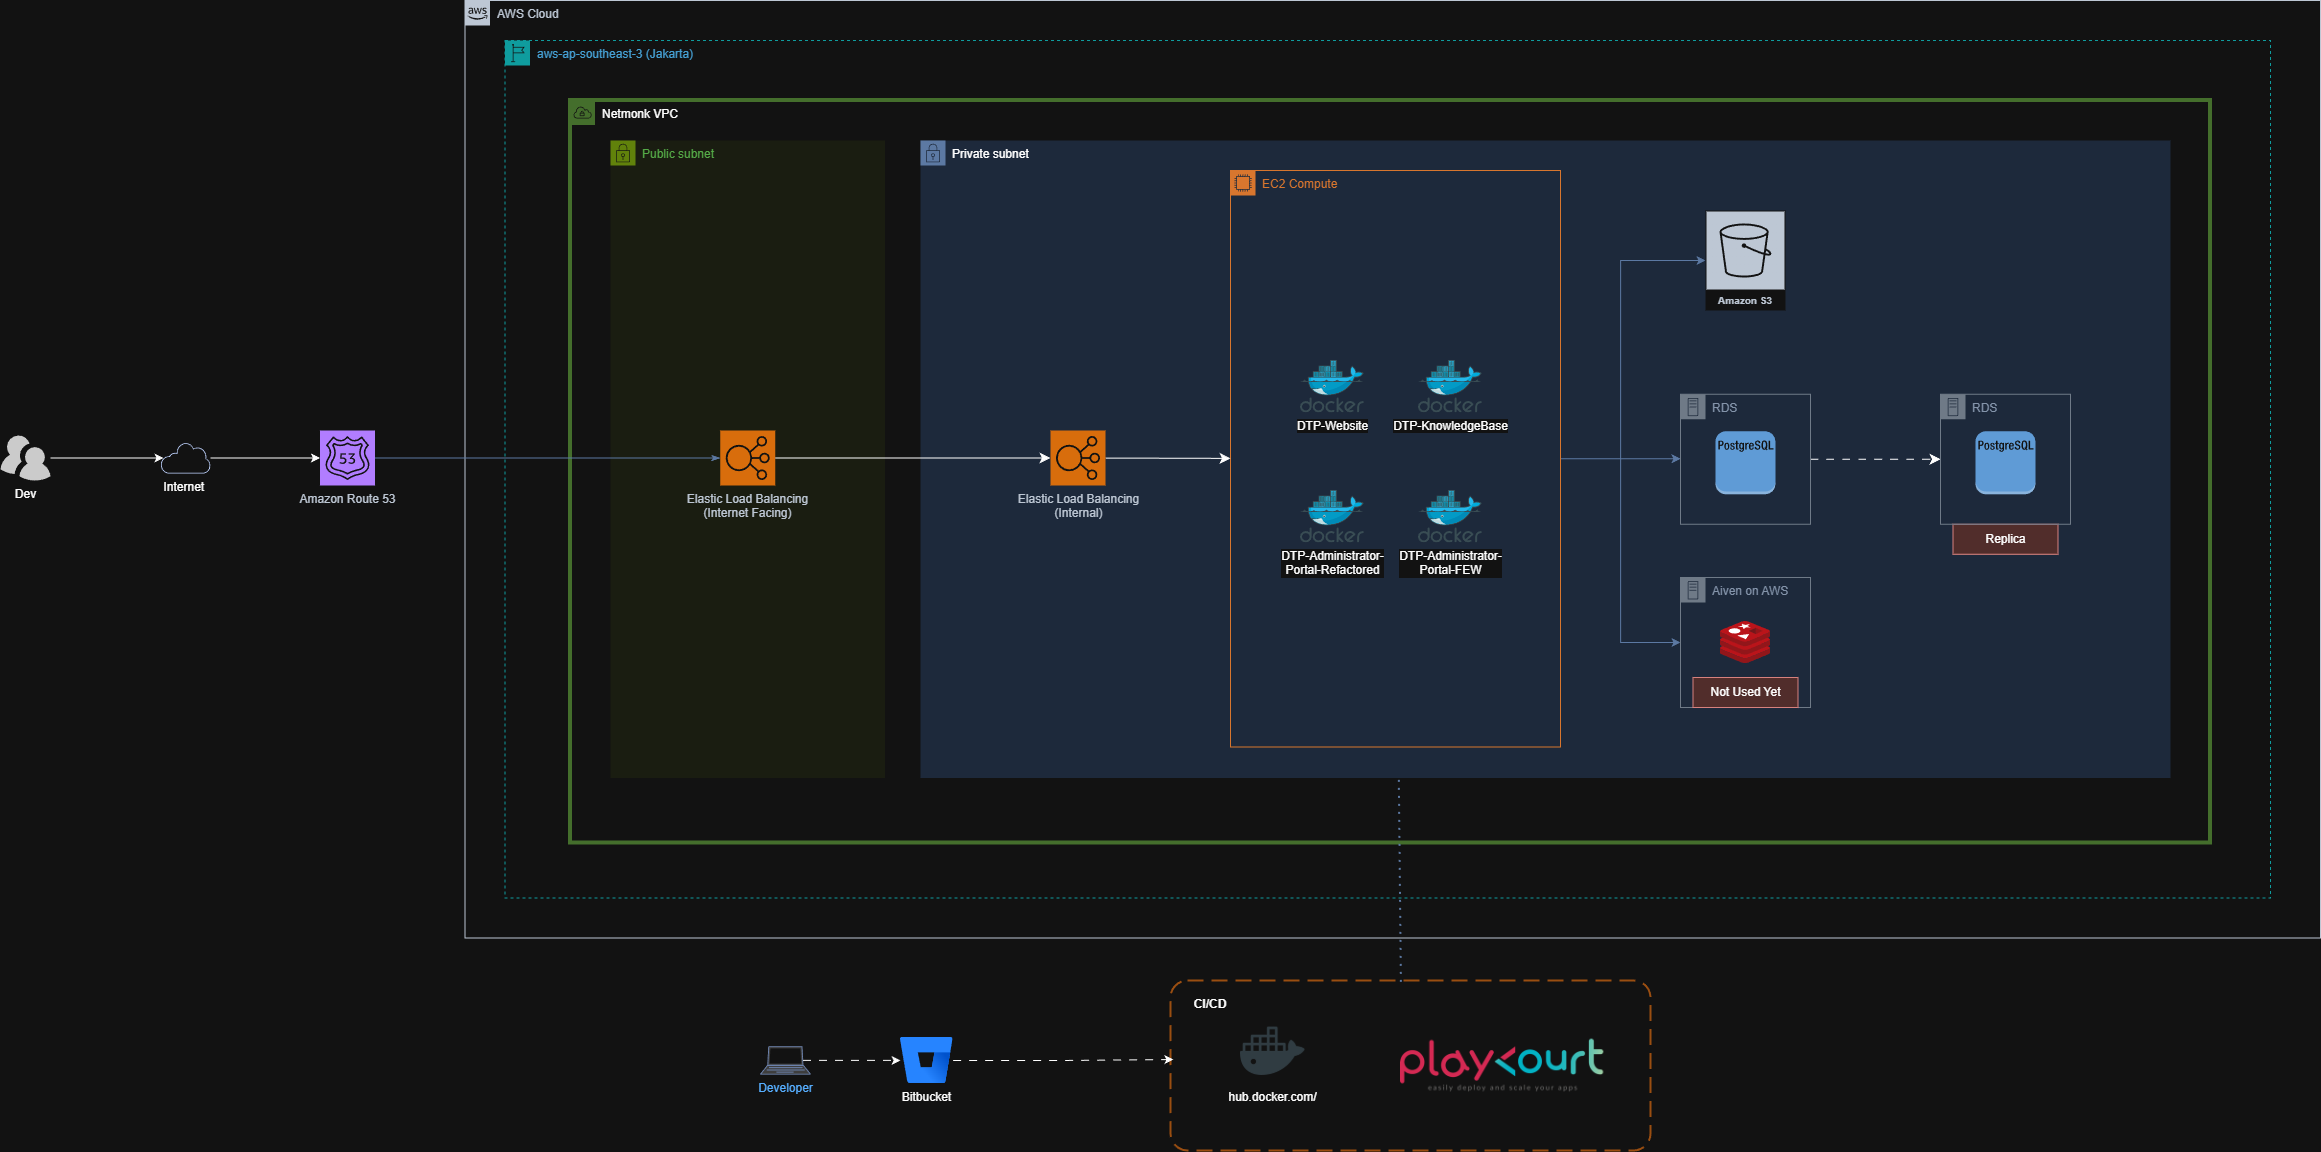

The diagram above was exported from draw.io. Its source (the exported page's mxGraphModel, read from the mxfile embedded in the PNG):
<mxGraphModel dx="3169" dy="1758" grid="1" gridSize="10" guides="1" tooltips="1" connect="1" arrows="1" fold="1" page="1" pageScale="1" pageWidth="1654" pageHeight="1169" math="0" shadow="0">
  <root>
    <mxCell id="0" />
    <mxCell id="1" parent="0" />
    <mxCell id="2" parent="1" style="sketch=0;outlineConnect=0;html=1;whiteSpace=wrap;fontSize=12;fontStyle=0;shape=mxgraph.aws4.group;grIcon=mxgraph.aws4.group_vpc;strokeColor=#82b366;fillColor=none;verticalAlign=top;align=left;spacingLeft=30;dashed=0;gradientColor=none;strokeWidth=4;movable=0;resizable=0;rotatable=0;deletable=0;editable=0;locked=1;connectable=0;" value="Netmonk VPC" vertex="1">
      <mxGeometry height="742.5" width="1640" x="880" y="740" as="geometry" />
    </mxCell>
    <mxCell id="3" parent="1" style="points=[[0,0],[0.25,0],[0.5,0],[0.75,0],[1,0],[1,0.25],[1,0.5],[1,0.75],[1,1],[0.75,1],[0.5,1],[0.25,1],[0,1],[0,0.75],[0,0.5],[0,0.25]];outlineConnect=0;gradientColor=none;html=1;whiteSpace=wrap;fontSize=12;fontStyle=0;container=0;pointerEvents=0;collapsible=0;recursiveResize=0;shape=mxgraph.aws4.group;grIcon=mxgraph.aws4.group_region;strokeColor=#00A4A6;fillColor=none;verticalAlign=top;align=left;spacingLeft=30;fontColor=#147EBA;dashed=1;" value="&lt;span style=&quot;text-align: center;&quot;&gt;aws-ap-southeast-3 (Jakarta)&lt;/span&gt;" vertex="1">
      <mxGeometry height="857.5" width="1765.5" x="814.5" y="680" as="geometry" />
    </mxCell>
    <mxCell id="4" parent="1" style="rounded=1;arcSize=10;dashed=1;strokeColor=#F59D56;fillColor=none;gradientColor=none;dashPattern=8 4;strokeWidth=2;movable=1;resizable=1;rotatable=1;deletable=1;editable=1;locked=0;connectable=1;" value="" vertex="1">
      <mxGeometry height="170" width="480" x="1480" y="1620.01" as="geometry" />
    </mxCell>
    <mxCell id="5" parent="1" style="fontColor=#0066CC;verticalAlign=top;verticalLabelPosition=bottom;labelPosition=center;align=center;html=1;outlineConnect=0;fillColor=#CCCCCC;strokeColor=#6881B3;gradientColor=none;gradientDirection=north;strokeWidth=2;shape=mxgraph.networks.laptop;" value="Developer" vertex="1">
      <mxGeometry height="27.5" width="50" x="1070" y="1686.18" as="geometry" />
    </mxCell>
    <mxCell id="6" edge="1" parent="1" source="7" style="edgeStyle=orthogonalEdgeStyle;rounded=0;orthogonalLoop=1;jettySize=auto;html=1;entryX=0.006;entryY=0.465;entryDx=0;entryDy=0;entryPerimeter=0;flowAnimation=1;" target="4">
      <mxGeometry relative="1" as="geometry">
        <mxPoint x="1470" y="1710" as="targetPoint" />
      </mxGeometry>
    </mxCell>
    <mxCell id="7" parent="1" style="image;html=1;image=img/lib/atlassian/Bitbucket_Logo.svg;" value="Bitbucket" vertex="1">
      <mxGeometry height="46.14" width="52.6" x="1210" y="1676.8600000000001" as="geometry" />
    </mxCell>
    <mxCell id="8" edge="1" parent="1" source="5" style="edgeStyle=orthogonalEdgeStyle;rounded=0;orthogonalLoop=1;jettySize=auto;html=1;exitX=0.85;exitY=0.5;exitDx=0;exitDy=0;exitPerimeter=0;entryX=0;entryY=0.5;entryDx=0;entryDy=0;flowAnimation=1;" target="7">
      <mxGeometry relative="1" as="geometry" />
    </mxCell>
    <mxCell id="9" parent="1" style="sketch=0;points=[[0,0,0],[0.25,0,0],[0.5,0,0],[0.75,0,0],[1,0,0],[0,1,0],[0.25,1,0],[0.5,1,0],[0.75,1,0],[1,1,0],[0,0.25,0],[0,0.5,0],[0,0.75,0],[1,0.25,0],[1,0.5,0],[1,0.75,0]];outlineConnect=0;fontColor=#232F3E;fillColor=#8C4FFF;strokeColor=#ffffff;dashed=0;verticalLabelPosition=bottom;verticalAlign=top;align=center;html=1;fontSize=12;fontStyle=0;aspect=fixed;shape=mxgraph.aws4.resourceIcon;resIcon=mxgraph.aws4.route_53;" value="&lt;div&gt;Amazon Route 53&lt;/div&gt;" vertex="1">
      <mxGeometry height="55" width="55" x="629.5" y="1070" as="geometry" />
    </mxCell>
    <mxCell id="10" parent="1" style="shape=image;html=1;verticalAlign=top;verticalLabelPosition=bottom;labelBackgroundColor=#ffffff;imageAspect=0;aspect=fixed;image=https://cdn1.iconfinder.com/data/icons/social-media-2106/24/social_media_social_media_logo_docker-128.png" value="hub.docker.com/&lt;div&gt;&lt;br&gt;&lt;/div&gt;" vertex="1">
      <mxGeometry height="64.5" width="64.5" x="1550" y="1658.5" as="geometry" />
    </mxCell>
    <mxCell id="11" parent="1" style="points=[[0,0],[0.25,0],[0.5,0],[0.75,0],[1,0],[1,0.25],[1,0.5],[1,0.75],[1,1],[0.75,1],[0.5,1],[0.25,1],[0,1],[0,0.75],[0,0.5],[0,0.25]];outlineConnect=0;gradientColor=none;html=1;whiteSpace=wrap;fontSize=12;fontStyle=0;container=1;pointerEvents=0;collapsible=0;recursiveResize=0;shape=mxgraph.aws4.group;grIcon=mxgraph.aws4.group_aws_cloud_alt;strokeColor=#232F3E;fillColor=none;verticalAlign=top;align=left;spacingLeft=30;fontColor=#232F3E;dashed=0;" value="AWS Cloud" vertex="1">
      <mxGeometry height="937.5" width="1855.5" x="774.5" y="640" as="geometry" />
    </mxCell>
    <mxCell id="12" parent="1" style="sketch=0;aspect=fixed;pointerEvents=1;shadow=0;dashed=0;html=1;strokeColor=none;labelPosition=center;verticalLabelPosition=bottom;verticalAlign=top;align=center;fillColor=#00188D;shape=mxgraph.mscae.enterprise.internet_hollow" value="Internet&amp;nbsp;" vertex="1">
      <mxGeometry height="31" width="50" x="470" y="1082" as="geometry" />
    </mxCell>
    <mxCell id="13" parent="1" style="verticalLabelPosition=bottom;sketch=0;html=1;fillColor=#282828;strokeColor=none;verticalAlign=top;pointerEvents=1;align=center;shape=mxgraph.cisco_safe.people_places_things_icons.icon9;" value="Dev" vertex="1">
      <mxGeometry height="45" width="50" x="310" y="1075" as="geometry" />
    </mxCell>
    <mxCell id="14" edge="1" parent="1" source="13" style="edgeStyle=orthogonalEdgeStyle;rounded=0;orthogonalLoop=1;jettySize=auto;html=1;entryX=0.06;entryY=0.5;entryDx=0;entryDy=0;entryPerimeter=0;" target="12">
      <mxGeometry relative="1" as="geometry" />
    </mxCell>
    <mxCell id="15" edge="1" parent="1" source="12" style="edgeStyle=orthogonalEdgeStyle;rounded=0;orthogonalLoop=1;jettySize=auto;html=1;entryX=0;entryY=0.5;entryDx=0;entryDy=0;entryPerimeter=0;" target="9">
      <mxGeometry relative="1" as="geometry" />
    </mxCell>
    <mxCell id="16" parent="1" style="shape=image;verticalLabelPosition=bottom;labelBackgroundColor=default;verticalAlign=top;aspect=fixed;imageAspect=0;image=https://playcourt.id/img/logo.3e4b79b5.png;" value="" vertex="1">
      <mxGeometry height="52.75" width="203.33" x="1710" y="1678.6299999999999" as="geometry" />
    </mxCell>
    <mxCell id="17" parent="1" style="text;html=1;align=center;verticalAlign=middle;whiteSpace=wrap;rounded=0;" value="&lt;b&gt;CI/CD&lt;/b&gt;" vertex="1">
      <mxGeometry height="30" width="60" x="1490" y="1628.5" as="geometry" />
    </mxCell>
    <mxCell id="18" edge="1" parent="1" source="4" style="endArrow=block;dashed=1;html=1;dashPattern=1 3;strokeWidth=2;rounded=0;exitX=0.48;exitY=0.008;exitDx=0;exitDy=0;exitPerimeter=0;endFill=1;flowAnimation=1;fillColor=#dae8fc;strokeColor=#6c8ebf;" target="25" value="">
      <mxGeometry height="50" relative="1" width="50" as="geometry">
        <mxPoint x="590" y="1530" as="sourcePoint" />
        <mxPoint x="640" y="1480" as="targetPoint" />
      </mxGeometry>
    </mxCell>
    <mxCell id="19" parent="1" style="points=[[0,0],[0.25,0],[0.5,0],[0.75,0],[1,0],[1,0.25],[1,0.5],[1,0.75],[1,1],[0.75,1],[0.5,1],[0.25,1],[0,1],[0,0.75],[0,0.5],[0,0.25]];outlineConnect=0;html=1;whiteSpace=wrap;fontSize=12;fontStyle=0;container=0;pointerEvents=0;collapsible=0;recursiveResize=0;shape=mxgraph.aws4.group;grIcon=mxgraph.aws4.group_security_group;grStroke=0;strokeColor=#6c8ebf;fillColor=#dae8fc;verticalAlign=top;align=left;spacingLeft=30;dashed=0;" value="Private subnet" vertex="1">
      <mxGeometry height="637.5" width="1250" x="1230" y="780" as="geometry" />
    </mxCell>
    <mxCell id="20" parent="1" style="points=[[0,0],[0.25,0],[0.5,0],[0.75,0],[1,0],[1,0.25],[1,0.5],[1,0.75],[1,1],[0.75,1],[0.5,1],[0.25,1],[0,1],[0,0.75],[0,0.5],[0,0.25]];outlineConnect=0;gradientColor=none;html=1;whiteSpace=wrap;fontSize=12;fontStyle=0;container=1;pointerEvents=0;collapsible=0;recursiveResize=0;shape=mxgraph.aws4.group;grIcon=mxgraph.aws4.group_security_group;grStroke=0;strokeColor=#7AA116;fillColor=#F2F6E8;verticalAlign=top;align=left;spacingLeft=30;fontColor=#248814;dashed=0;" value="Public subnet" vertex="1">
      <mxGeometry height="637.5" width="274.5" x="920" y="780" as="geometry" />
    </mxCell>
    <mxCell id="21" parent="20" style="sketch=0;points=[[0,0,0],[0.25,0,0],[0.5,0,0],[0.75,0,0],[1,0,0],[0,1,0],[0.25,1,0],[0.5,1,0],[0.75,1,0],[1,1,0],[0,0.25,0],[0,0.5,0],[0,0.75,0],[1,0.25,0],[1,0.5,0],[1,0.75,0]];outlineConnect=0;fontColor=#232F3E;fillColor=#ED7100;strokeColor=#ffffff;dashed=0;verticalLabelPosition=bottom;verticalAlign=top;align=center;html=1;fontSize=12;fontStyle=0;aspect=fixed;shape=mxgraph.aws4.resourceIcon;resIcon=mxgraph.aws4.elastic_load_balancing;" value="Elastic Load Balancing&lt;div&gt;(Internet Facing)&lt;/div&gt;" vertex="1">
      <mxGeometry height="55" width="55" x="109.75" y="290" as="geometry" />
    </mxCell>
    <mxCell id="22" edge="1" parent="1" source="25" style="edgeStyle=orthogonalEdgeStyle;rounded=0;orthogonalLoop=1;jettySize=auto;html=1;entryX=0;entryY=0.5;entryDx=0;entryDy=0;fillColor=#dae8fc;strokeColor=#6c8ebf;" target="33">
      <mxGeometry relative="1" as="geometry" />
    </mxCell>
    <mxCell id="23" edge="1" parent="1" source="25" style="edgeStyle=orthogonalEdgeStyle;rounded=0;orthogonalLoop=1;jettySize=auto;html=1;fillColor=#dae8fc;strokeColor=#6c8ebf;">
      <mxGeometry relative="1" as="geometry">
        <mxPoint x="1990" y="1098.25" as="targetPoint" />
      </mxGeometry>
    </mxCell>
    <mxCell id="24" edge="1" parent="1" source="25" style="edgeStyle=orthogonalEdgeStyle;rounded=0;orthogonalLoop=1;jettySize=auto;html=1;fillColor=#dae8fc;strokeColor=#6c8ebf;" target="43">
      <mxGeometry relative="1" as="geometry">
        <Array as="points">
          <mxPoint x="1930" y="1098" />
          <mxPoint x="1930" y="900" />
        </Array>
      </mxGeometry>
    </mxCell>
    <mxCell id="25" parent="1" style="points=[[0,0],[0.25,0],[0.5,0],[0.75,0],[1,0],[1,0.25],[1,0.5],[1,0.75],[1,1],[0.75,1],[0.5,1],[0.25,1],[0,1],[0,0.75],[0,0.5],[0,0.25]];outlineConnect=0;gradientColor=none;html=1;whiteSpace=wrap;fontSize=12;fontStyle=0;container=0;pointerEvents=0;collapsible=0;recursiveResize=0;shape=mxgraph.aws4.group;grIcon=mxgraph.aws4.group_ec2_instance_contents;strokeColor=#D86613;fillColor=none;verticalAlign=top;align=left;spacingLeft=30;fontColor=#D86613;dashed=0;" value="EC2 Compute" vertex="1">
      <mxGeometry height="576.5" width="330" x="1540" y="810" as="geometry" />
    </mxCell>
    <mxCell id="26" parent="1" style="image;sketch=0;aspect=fixed;html=1;points=[];align=center;fontSize=12;image=img/lib/mscae/Docker.svg;" value="DTP-Administrator-&lt;div&gt;Portal-Refactored&lt;/div&gt;" vertex="1">
      <mxGeometry height="52.38805970149254" width="63.890149253731344" x="1610.0034328358208" y="1130.0042105263158" as="geometry" />
    </mxCell>
    <mxCell id="27" parent="1" style="image;sketch=0;aspect=fixed;html=1;points=[];align=center;fontSize=12;image=img/lib/mscae/Docker.svg;" value="DTP-Website" vertex="1">
      <mxGeometry height="52.38805970149254" width="63.890149253731344" x="1610" y="999.9984210526316" as="geometry" />
    </mxCell>
    <mxCell id="28" parent="1" style="image;sketch=0;aspect=fixed;html=1;points=[];align=center;fontSize=12;image=img/lib/mscae/Docker.svg;" value="DTP-KnowledgeBase" vertex="1">
      <mxGeometry height="52.38805970149254" width="63.890149253731344" x="1728.003432835821" y="999.9984210526316" as="geometry" />
    </mxCell>
    <mxCell id="29" parent="1" style="image;sketch=0;aspect=fixed;html=1;points=[];align=center;fontSize=12;image=img/lib/mscae/Docker.svg;" value="DTP-Administrator-&lt;div&gt;Portal-FEW&lt;/div&gt;" vertex="1">
      <mxGeometry height="52.38805970149254" width="63.890149253731344" x="1728" y="1130.0042105263158" as="geometry" />
    </mxCell>
    <mxCell id="30" edge="1" parent="1" source="31" style="edgeStyle=none;curved=1;rounded=0;orthogonalLoop=1;jettySize=auto;html=1;entryX=0;entryY=0.5;entryDx=0;entryDy=0;fontSize=12;startSize=8;endSize=8;flowAnimation=1;" target="40">
      <mxGeometry relative="1" as="geometry" />
    </mxCell>
    <mxCell id="31" parent="1" style="points=[[0,0],[0.25,0],[0.5,0],[0.75,0],[1,0],[1,0.25],[1,0.5],[1,0.75],[1,1],[0.75,1],[0.5,1],[0.25,1],[0,1],[0,0.75],[0,0.5],[0,0.25]];outlineConnect=0;gradientColor=none;html=1;whiteSpace=wrap;fontSize=12;fontStyle=0;container=1;pointerEvents=0;collapsible=0;recursiveResize=0;shape=mxgraph.aws4.group;grIcon=mxgraph.aws4.group_on_premise;strokeColor=#7D8998;fillColor=none;verticalAlign=top;align=left;spacingLeft=30;fontColor=#5A6C86;dashed=0;" value="RDS&amp;nbsp;" vertex="1">
      <mxGeometry height="130" width="130" x="1990" y="1033.75" as="geometry" />
    </mxCell>
    <mxCell id="32" parent="31" style="outlineConnect=0;dashed=0;verticalLabelPosition=bottom;verticalAlign=top;align=center;html=1;shape=mxgraph.aws3.postgre_sql_instance;fillColor=#2E73B8;gradientColor=none;" value="" vertex="1">
      <mxGeometry height="63" width="60" x="35" y="37" as="geometry" />
    </mxCell>
    <mxCell id="33" parent="1" style="points=[[0,0],[0.25,0],[0.5,0],[0.75,0],[1,0],[1,0.25],[1,0.5],[1,0.75],[1,1],[0.75,1],[0.5,1],[0.25,1],[0,1],[0,0.75],[0,0.5],[0,0.25]];outlineConnect=0;gradientColor=none;html=1;whiteSpace=wrap;fontSize=12;fontStyle=0;container=1;pointerEvents=0;collapsible=0;recursiveResize=0;shape=mxgraph.aws4.group;grIcon=mxgraph.aws4.group_on_premise;strokeColor=#7D8998;fillColor=none;verticalAlign=top;align=left;spacingLeft=30;fontColor=#5A6C86;dashed=0;" value="Aiven on AWS" vertex="1">
      <mxGeometry height="130" width="130" x="1990" y="1217" as="geometry" />
    </mxCell>
    <mxCell id="34" parent="33" style="image;sketch=0;aspect=fixed;html=1;points=[];align=center;fontSize=12;image=img/lib/mscae/Cache_Redis_Product.svg;" value="" vertex="1">
      <mxGeometry height="42" width="50" x="40" y="44" as="geometry" />
    </mxCell>
    <mxCell id="35" edge="1" parent="1" source="21" style="edgeStyle=orthogonalEdgeStyle;rounded=0;orthogonalLoop=1;jettySize=auto;html=1;strokeColor=#6c8ebf;curved=0;startArrow=classicThin;startFill=1;endArrow=none;endFill=0;fillColor=#dae8fc;" target="9">
      <mxGeometry relative="1" as="geometry">
        <mxPoint x="1270" y="1200" as="sourcePoint" />
        <mxPoint x="700" y="1201.3684210526317" as="targetPoint" />
      </mxGeometry>
    </mxCell>
    <mxCell id="36" parent="1" style="text;html=1;align=center;verticalAlign=middle;whiteSpace=wrap;rounded=0;fillColor=#f8cecc;strokeColor=#b85450;" value="Replica" vertex="1">
      <mxGeometry height="30" width="105" x="2262.5" y="1163.75" as="geometry" />
    </mxCell>
    <mxCell id="37" edge="1" parent="1" source="38" style="edgeStyle=none;curved=1;rounded=0;orthogonalLoop=1;jettySize=auto;html=1;fontSize=12;startSize=8;endSize=8;" target="25">
      <mxGeometry relative="1" as="geometry" />
    </mxCell>
    <mxCell id="38" parent="1" style="sketch=0;points=[[0,0,0],[0.25,0,0],[0.5,0,0],[0.75,0,0],[1,0,0],[0,1,0],[0.25,1,0],[0.5,1,0],[0.75,1,0],[1,1,0],[0,0.25,0],[0,0.5,0],[0,0.75,0],[1,0.25,0],[1,0.5,0],[1,0.75,0]];outlineConnect=0;fontColor=#232F3E;fillColor=#ED7100;strokeColor=#ffffff;dashed=0;verticalLabelPosition=bottom;verticalAlign=top;align=center;html=1;fontSize=12;fontStyle=0;aspect=fixed;shape=mxgraph.aws4.resourceIcon;resIcon=mxgraph.aws4.elastic_load_balancing;" value="Elastic Load Balancing&lt;div&gt;(Internal)&lt;/div&gt;" vertex="1">
      <mxGeometry height="55" width="55" x="1360" y="1070" as="geometry" />
    </mxCell>
    <mxCell id="39" edge="1" parent="1" source="21" style="edgeStyle=none;curved=1;rounded=0;orthogonalLoop=1;jettySize=auto;html=1;fontSize=12;startSize=8;endSize=8;" target="38">
      <mxGeometry relative="1" as="geometry" />
    </mxCell>
    <mxCell id="40" parent="1" style="points=[[0,0],[0.25,0],[0.5,0],[0.75,0],[1,0],[1,0.25],[1,0.5],[1,0.75],[1,1],[0.75,1],[0.5,1],[0.25,1],[0,1],[0,0.75],[0,0.5],[0,0.25]];outlineConnect=0;gradientColor=none;html=1;whiteSpace=wrap;fontSize=12;fontStyle=0;container=1;pointerEvents=0;collapsible=0;recursiveResize=0;shape=mxgraph.aws4.group;grIcon=mxgraph.aws4.group_on_premise;strokeColor=#7D8998;fillColor=none;verticalAlign=top;align=left;spacingLeft=30;fontColor=#5A6C86;dashed=0;" value="RDS&amp;nbsp;" vertex="1">
      <mxGeometry height="130" width="130" x="2250" y="1033.75" as="geometry" />
    </mxCell>
    <mxCell id="41" parent="40" style="outlineConnect=0;dashed=0;verticalLabelPosition=bottom;verticalAlign=top;align=center;html=1;shape=mxgraph.aws3.postgre_sql_instance;fillColor=#2E73B8;gradientColor=none;" value="" vertex="1">
      <mxGeometry height="63" width="60" x="35" y="37" as="geometry" />
    </mxCell>
    <mxCell id="42" parent="1" style="text;html=1;align=center;verticalAlign=middle;whiteSpace=wrap;rounded=0;fillColor=#f8cecc;strokeColor=#b85450;" value="Not Used Yet" vertex="1">
      <mxGeometry height="30" width="105" x="2002.5" y="1317" as="geometry" />
    </mxCell>
    <mxCell id="43" parent="1" style="sketch=0;outlineConnect=0;fontColor=#232F3E;gradientColor=none;strokeColor=#ffffff;fillColor=#232F3E;dashed=0;verticalLabelPosition=middle;verticalAlign=bottom;align=center;html=1;whiteSpace=wrap;fontSize=10;fontStyle=1;spacing=3;shape=mxgraph.aws4.productIcon;prIcon=mxgraph.aws4.s3;" value="Amazon S3" vertex="1">
      <mxGeometry height="100" width="80" x="2015" y="850" as="geometry" />
    </mxCell>
  </root>
</mxGraphModel>